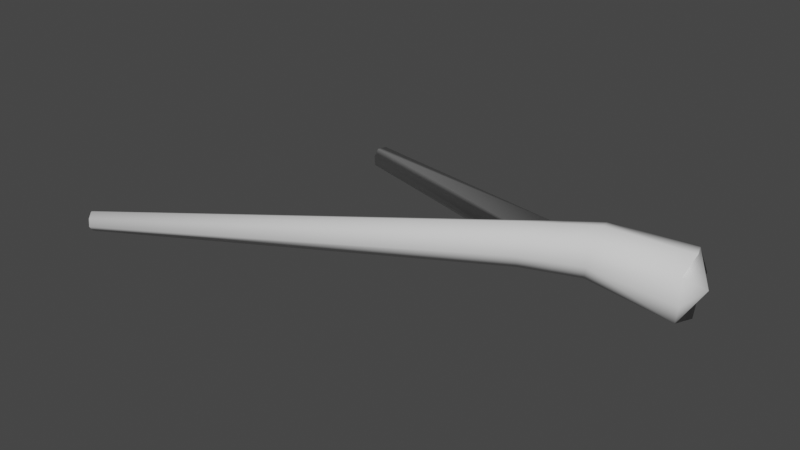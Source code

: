 # Source: branch3.blend  (saved by Blender 2.80.75; exported with 4.5.12 LTS)
import bpy
from mathutils import Matrix  # noqa: F401  (used for matrix-valued properties, if any)

bpy.ops.wm.read_factory_settings(use_empty=True)
scene = bpy.context.scene
scene.name = 'Scene'

# ---- collections
col_collection = bpy.data.collections.new('Collection'); scene.collection.children.link(col_collection)

# ---- world
world_world = bpy.data.worlds.new('World'); scene.world = world_world
world_world.use_nodes = True; world_world.node_tree.nodes.clear()
_N = world_world.node_tree.nodes; _L = world_world.node_tree.links
n0 = _N.new('ShaderNodeOutputWorld'); n0.name = 'World Output'; n0.location = (300, 300)
n1 = _N.new('ShaderNodeBackground'); n1.name = 'Background'; n1.location = (10, 300)
n1.inputs[0].default_value = (0.05088, 0.05088, 0.05088, 1.0)
_L.new(n1.outputs[0], n0.inputs[0])
n0.is_active_output = True
world_world.color = (0.05088, 0.05088, 0.05088)
world_world.use_sun_shadow = False
world_world.sun_shadow_jitter_overblur = 0.0

# ---- meshes
me_cylinder_001 = bpy.data.meshes.new('Cylinder.001')
me_cylinder_001.from_pydata([(-4.428, 1.771, 0.2644), (-4.506, 1.57, 0.3273), (-4.501, 1.501, 0.1138), (-4.423, 1.702, 0.05084), (-6.027, -1.897, 0.1779), (-5.974, -2.037, 0.2896), (-5.913, -2.132, 0.141), (-5.966, -1.992, 0.02935), (-5.97, -2.014, 0.1595), (-6.005, -1.922, 0.08566), (-4.516, 1.504, 0.2306), (-5.935, -2.107, 0.2332), (-4.413, 1.769, 0.1475), (-0.3789, 0.2237, 0.8171), (-0.5854, 0.7112, 0.4257), (-1.179, -0.06139, 0.7653), (-1.318, 0.2894, 0.4403), (-0.4844, 0.673, 0.8786), (-1.311, 0.2792, 0.7868), (-0.4799, 0.2619, 0.3642), (-6.01, -1.951, 0.2577), (-5.93, -2.077, 0.06125), (-1.166, 0.003535, 0.3691), (-0.5925, 0.7003, 0.5745), (-0.4097, 0.44, 0.9465), (-0.4064, 0.1449, 0.5772), (-0.5546, 0.4949, 0.2962), (-1.324, 0.378, 0.5975), (-1.257, 0.1026, 0.8587), (-1.132, -0.09312, 0.5534), (-1.14, 0.27, 0.3705), (-0.8981, 0.3446, 0.3101), (-0.8336, 0.2713, 0.9026), (-0.9462, 0.6203, 0.6796), (-0.7692, 0.02588, 0.5653), (-4.461, 1.591, 0.04805), (-4.468, 1.682, 0.3301), (-0.8976, 0.4761, 0.8327), (-4.464, 1.636, 0.1891), (-0.7792, 0.08113, 0.7912), (-0.8227, 0.1327, 0.3666), (0.5882, 0.338, 0.3842), (0.5678, 0.6896, 0.8443), (0.4877, 1.174, 0.3987), (0.529, 0.8562, -0.02083), (0.5363, 0.4313, 0.6737), (0.4333, 1.036, 0.7404), (0.4902, 0.5149, 0.06706), (0.4507, 1.12, 0.1398), (0.7022, 0.7617, 0.4308)], [], [(29, 6, 21, 22), (27, 4, 20, 18), (32, 24, 17, 37), (8, 11, 5, 20), (38, 10, 1, 36), (31, 35, 3, 26), (46, 43, 23, 17), (39, 13, 24, 32), (40, 22, 30, 31), (14, 12, 0, 23), (21, 6, 11, 8), (34, 25, 13, 39), (26, 3, 12, 14), (7, 21, 8, 9), (27, 1, 10, 16), (30, 7, 9, 16), (28, 5, 11, 15), (9, 8, 20, 4), (42, 46, 17, 24), (34, 29, 22, 40), (37, 17, 23, 33), (33, 36, 1, 27), (16, 10, 2, 30), (16, 9, 4, 27), (15, 11, 6, 29), (18, 20, 5, 28), (22, 21, 7, 30), (35, 2, 10, 38), (3, 35, 38, 12), (23, 0, 36, 33), (18, 37, 33, 27), (25, 34, 40, 19), (29, 34, 39, 15), (19, 40, 31, 26), (15, 39, 32, 28), (30, 2, 35, 31), (12, 38, 36, 0), (28, 32, 37, 18), (25, 19, 47, 41), (25, 41, 45, 13), (23, 43, 48, 14), (14, 48, 44, 26), (13, 45, 42, 24), (19, 26, 44, 47), (49, 45, 41, 47), (46, 42, 45, 49), (48, 49, 47, 44), (48, 43, 46, 49)])
me_cylinder_001.polygons.foreach_set('use_smooth', [True] * 48)
me_cylinder_001.use_remesh_preserve_volume = False
me_cylinder_001.use_remesh_preserve_attributes = False
me_cylinder_001.use_mirror_vertex_groups = False
me_cylinder_001.update()

# ---- objects
ob_cylinder_001 = bpy.data.objects.new('Cylinder.001', me_cylinder_001)

# ---- transforms, parenting, visibility, modifiers, constraints
ob_cylinder_001.location = (0.0, 0.0, 0.0)
ob_cylinder_001.lineart.crease_threshold = 0.0

# ---- collection membership
col_collection.objects.link(ob_cylinder_001)

# ---- scene / render settings (as saved in the file)
scene.frame_start = 1; scene.frame_end = 250; scene.frame_set(1)
scene.render.engine = 'BLENDER_EEVEE_NEXT'
scene.cycles.use_denoising = False
scene.cycles.samples = 128
scene.cycles.sampling_pattern = 'TABULATED_SOBOL'
scene.cycles.use_adaptive_sampling = False
scene.cycles.use_light_tree = False
scene.view_settings.view_transform = 'Filmic'
bpy.context.view_layer.update()

# ---- added for rendering (the .blend has no active camera and no usable light): camera, sun
cam_auto = bpy.data.cameras.new('AutoCamera')
cam_auto.lens = 50.0
cam_auto.sensor_width = 36.0
cam_auto.clip_end = 1000.0
ob_auto_camera = bpy.data.objects.new('AutoCamera', cam_auto)
scene.collection.objects.link(ob_auto_camera)
ob_auto_camera.location = (4.59067, -8.88419, 6.26545)
ob_auto_camera.rotation_euler = (1.09748, -7.21219e-08, 0.694738)
scene.camera = ob_auto_camera
light_auto_sun = bpy.data.lights.new('AutoSun', 'SUN')
light_auto_sun.energy = 3.0
light_auto_sun.angle = 0.0523599
ob_auto_sun = bpy.data.objects.new('AutoSun', light_auto_sun)
scene.collection.objects.link(ob_auto_sun)
ob_auto_sun.rotation_euler = (0.872665, 0.174533, 0.523599)
bpy.context.view_layer.update()
